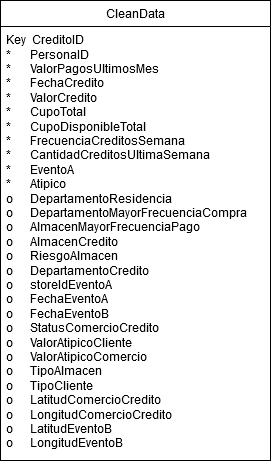

The diagram above was exported from draw.io. Its source (the exported page's mxGraphModel, read from the mxfile embedded in the PNG):
<mxGraphModel dx="880" dy="434" grid="1" gridSize="10" guides="1" tooltips="1" connect="1" arrows="1" fold="1" page="1" pageScale="1" pageWidth="850" pageHeight="1100" math="0" shadow="0">
  <root>
    <mxCell id="0" />
    <mxCell id="1" parent="0" />
    <mxCell id="aHjtieOJMu8es8HSKmpz-1" value="CleanData" style="swimlane;fontStyle=0;childLayout=stackLayout;horizontal=1;startSize=26;fillColor=none;horizontalStack=0;resizeParent=1;resizeParentMax=0;resizeLast=0;collapsible=1;marginBottom=0;html=1;" vertex="1" parent="1">
      <mxGeometry x="240" y="90" width="270" height="460" as="geometry" />
    </mxCell>
    <mxCell id="aHjtieOJMu8es8HSKmpz-2" value="Key&amp;nbsp; CreditoID&lt;br&gt;&lt;div&gt;*&lt;span style=&quot;white-space: pre;&quot;&gt;&#09;&lt;/span&gt;PersonaID&lt;/div&gt;&lt;div&gt;* &lt;span style=&quot;white-space: pre;&quot;&gt;&#09;&lt;/span&gt;ValorPagosUltimosMes&lt;/div&gt;&lt;div&gt;*&lt;span style=&quot;white-space: pre;&quot;&gt;&#09;&lt;/span&gt;FechaCredito&lt;br&gt;* &lt;span style=&quot;white-space: pre;&quot;&gt;&#09;&lt;/span&gt;ValorCredito&lt;br&gt;*&lt;span style=&quot;white-space: pre;&quot;&gt;&#09;&lt;/span&gt;CupoTotal&lt;br&gt;*&lt;span style=&quot;white-space: pre;&quot;&gt;&#09;&lt;/span&gt;CupoDisponibleTotal&lt;/div&gt;&lt;div&gt;*&lt;span style=&quot;white-space: pre;&quot;&gt;&#09;&lt;/span&gt;FrecuenciaCreditosSemana&lt;br&gt;*&lt;span style=&quot;white-space: pre;&quot;&gt;&#09;&lt;/span&gt;CantidadCreditosUltimaSemana&lt;/div&gt;&lt;div&gt;*&lt;span style=&quot;white-space: pre;&quot;&gt;&#09;&lt;/span&gt;EventoA&lt;/div&gt;&lt;div&gt;*&lt;span style=&quot;white-space: pre;&quot;&gt;&#09;&lt;/span&gt;Atipico&lt;/div&gt;o&lt;span style=&quot;white-space: pre;&quot;&gt;&#09;&lt;/span&gt;DepartamentoResidencia&lt;br&gt;o&lt;span style=&quot;white-space: pre;&quot;&gt;&#09;&lt;/span&gt;DepartamentoMayorFrecuenciaCompra&lt;br&gt;o&lt;span style=&quot;white-space: pre;&quot;&gt;&#09;&lt;/span&gt;AlmacenMayorFrecuenciaPago&lt;br&gt;o&lt;span style=&quot;white-space: pre;&quot;&gt;&#09;&lt;/span&gt;AlmacenCredito&lt;br&gt;o&lt;span style=&quot;white-space: pre;&quot;&gt;&#09;&lt;/span&gt;RiesgoAlmacen&lt;br&gt;o&lt;span style=&quot;white-space: pre;&quot;&gt;&#09;&lt;/span&gt;DepartamentoCredito&lt;br&gt;o&lt;span style=&quot;white-space: pre;&quot;&gt;&#09;&lt;/span&gt;storeIdEventoA&lt;br&gt;o&lt;span style=&quot;white-space: pre;&quot;&gt;&#09;&lt;/span&gt;FechaEventoA&lt;br&gt;o&lt;span style=&quot;white-space: pre;&quot;&gt;&#09;&lt;/span&gt;FechaEventoB&lt;br&gt;o&lt;span style=&quot;white-space: pre;&quot;&gt;&#09;&lt;/span&gt;StatusComercioCredito&lt;br&gt;o&lt;span style=&quot;white-space: pre;&quot;&gt;&#09;&lt;/span&gt;ValorAtipicoCliente&lt;br&gt;o&lt;span style=&quot;white-space: pre;&quot;&gt;&#09;&lt;/span&gt;ValorAtipicoComercio&lt;br&gt;o&lt;span style=&quot;white-space: pre;&quot;&gt;&#09;&lt;/span&gt;TipoAlmacen&lt;br&gt;o&lt;span style=&quot;white-space: pre;&quot;&gt;&#09;&lt;/span&gt;TipoCliente&lt;br&gt;o&lt;span style=&quot;white-space: pre;&quot;&gt;&#09;&lt;/span&gt;LatitudComercioCredito&lt;br&gt;o&lt;span style=&quot;white-space: pre;&quot;&gt;&#09;&lt;/span&gt;LongitudComercioCredito&lt;br&gt;o&lt;span style=&quot;white-space: pre;&quot;&gt;&#09;&lt;/span&gt;LatitudEventoB&lt;br&gt;o&lt;span style=&quot;white-space: pre;&quot;&gt;&#09;&lt;/span&gt;LongitudEventoB&lt;div&gt;&lt;br&gt;&lt;/div&gt;" style="text;strokeColor=none;fillColor=none;align=left;verticalAlign=top;spacingLeft=4;spacingRight=4;overflow=hidden;rotatable=0;points=[[0,0.5],[1,0.5]];portConstraint=eastwest;whiteSpace=wrap;html=1;" vertex="1" parent="aHjtieOJMu8es8HSKmpz-1">
      <mxGeometry y="26" width="270" height="434" as="geometry" />
    </mxCell>
  </root>
</mxGraphModel>